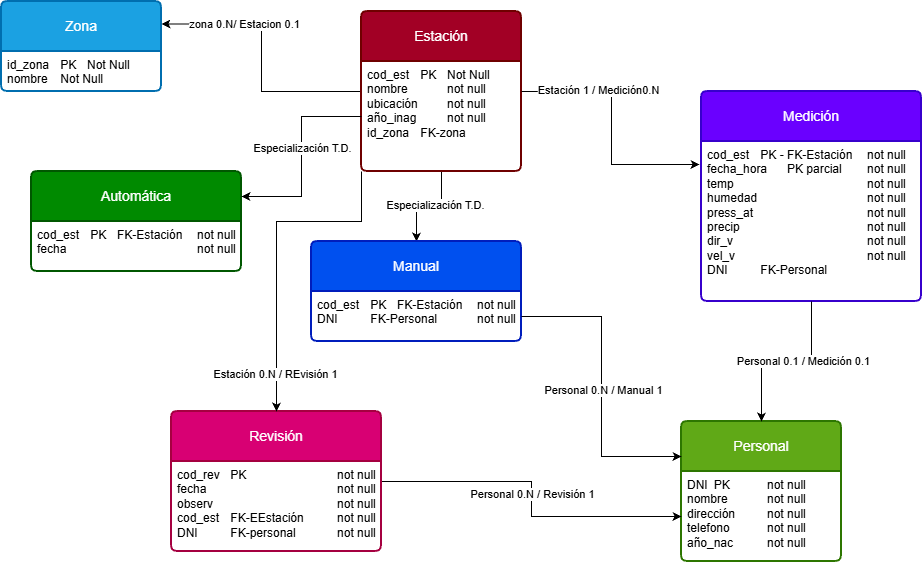

The diagram above was exported from draw.io. Its source (the exported page's mxGraphModel, read from the mxfile embedded in the PNG):
<mxGraphModel dx="1369" dy="788" grid="1" gridSize="10" guides="1" tooltips="1" connect="1" arrows="1" fold="1" page="1" pageScale="1" pageWidth="827" pageHeight="1169" math="0" shadow="0">
  <root>
    <mxCell id="0" />
    <mxCell id="1" parent="0" />
    <mxCell id="Vv3riJtbtNbiAMVh8fkq-1" parent="1" style="swimlane;childLayout=stackLayout;horizontal=1;startSize=50;horizontalStack=0;rounded=1;fontSize=14;fontStyle=0;strokeWidth=2;resizeParent=0;resizeLast=1;shadow=0;dashed=0;align=center;arcSize=4;whiteSpace=wrap;html=1;fillColor=#1ba1e2;fontColor=#ffffff;strokeColor=#006EAF;" value="Zona" vertex="1">
      <mxGeometry height="90" width="160" x="40" y="30" as="geometry" />
    </mxCell>
    <mxCell id="Vv3riJtbtNbiAMVh8fkq-2" parent="Vv3riJtbtNbiAMVh8fkq-1" style="align=left;strokeColor=none;fillColor=none;spacingLeft=4;spacingRight=4;fontSize=12;verticalAlign=top;rotatable=0;part=1;html=1;whiteSpace=wrap;" value="id_zona&lt;span style=&quot;white-space: pre;&quot;&gt;&#09;&lt;/span&gt;PK&amp;nbsp;&lt;span style=&quot;white-space: pre;&quot;&gt;&#09;&lt;/span&gt;Not Null&lt;div&gt;nombre&lt;span style=&quot;white-space: pre;&quot;&gt;&#09;&lt;/span&gt;Not Null&lt;/div&gt;" vertex="1">
      <mxGeometry height="40" width="160" y="50" as="geometry" />
    </mxCell>
    <mxCell id="Vv3riJtbtNbiAMVh8fkq-5" edge="1" parent="1" source="Vv3riJtbtNbiAMVh8fkq-3" style="edgeStyle=orthogonalEdgeStyle;rounded=0;orthogonalLoop=1;jettySize=auto;html=1;entryX=1;entryY=0.25;entryDx=0;entryDy=0;defaultLabelBackgroundColor=page;" target="Vv3riJtbtNbiAMVh8fkq-1">
      <mxGeometry relative="1" as="geometry" />
    </mxCell>
    <mxCell id="Vv3riJtbtNbiAMVh8fkq-6" connectable="0" parent="Vv3riJtbtNbiAMVh8fkq-5" style="edgeLabel;html=1;align=center;verticalAlign=middle;resizable=0;points=[];inheritText=1;defaultLabelBackgroundColor=page;" value="zona 0.N/ Estacion 0.1" vertex="1">
      <mxGeometry relative="1" x="0.3839" as="geometry">
        <mxPoint as="offset" />
      </mxGeometry>
    </mxCell>
    <mxCell id="Vv3riJtbtNbiAMVh8fkq-17" edge="1" parent="1" source="Vv3riJtbtNbiAMVh8fkq-3" style="edgeStyle=orthogonalEdgeStyle;rounded=0;orthogonalLoop=1;jettySize=auto;html=1;entryX=0.5;entryY=0;entryDx=0;entryDy=0;defaultLabelBackgroundColor=page;" target="Vv3riJtbtNbiAMVh8fkq-15">
      <mxGeometry relative="1" as="geometry" />
    </mxCell>
    <mxCell id="Vv3riJtbtNbiAMVh8fkq-18" connectable="0" parent="Vv3riJtbtNbiAMVh8fkq-17" style="edgeLabel;html=1;align=center;verticalAlign=middle;resizable=0;points=[];inheritText=1;defaultLabelBackgroundColor=page;" value="Especialización T.D." vertex="1">
      <mxGeometry relative="1" x="-0.1158" y="-2" as="geometry">
        <mxPoint as="offset" />
      </mxGeometry>
    </mxCell>
    <mxCell id="Vv3riJtbtNbiAMVh8fkq-3" parent="1" style="swimlane;childLayout=stackLayout;horizontal=1;startSize=50;horizontalStack=0;rounded=1;fontSize=14;fontStyle=0;strokeWidth=2;resizeParent=0;resizeLast=1;shadow=0;dashed=0;align=center;arcSize=4;whiteSpace=wrap;html=1;fillColor=#a20025;fontColor=#ffffff;strokeColor=#6F0000;" value="Estación" vertex="1">
      <mxGeometry height="160" width="160" x="400" y="40" as="geometry" />
    </mxCell>
    <mxCell id="Vv3riJtbtNbiAMVh8fkq-4" parent="Vv3riJtbtNbiAMVh8fkq-3" style="align=left;strokeColor=none;fillColor=none;spacingLeft=4;spacingRight=4;fontSize=12;verticalAlign=top;rotatable=0;part=1;html=1;whiteSpace=wrap;" value="cod_est&lt;span style=&quot;white-space: pre;&quot;&gt;&#09;&lt;/span&gt;PK&lt;span style=&quot;white-space: pre;&quot;&gt;&#09;&lt;/span&gt;Not Null&lt;div&gt;nombre&lt;span style=&quot;white-space: pre;&quot;&gt;&#09;&lt;span style=&quot;white-space: pre;&quot;&gt;&#09;&lt;/span&gt;&lt;/span&gt;not null&lt;/div&gt;&lt;div&gt;ubicación&lt;span style=&quot;white-space: pre;&quot;&gt;&#09;&lt;/span&gt;&lt;span style=&quot;white-space: pre;&quot;&gt;&#09;&lt;/span&gt;not null&lt;/div&gt;&lt;div&gt;año_inag&lt;span style=&quot;white-space: pre;&quot;&gt;&#09;&lt;span style=&quot;white-space: pre;&quot;&gt;&#09;&lt;/span&gt;&lt;/span&gt;not null&lt;/div&gt;&lt;div&gt;id_zona&lt;span style=&quot;white-space: pre;&quot;&gt;&#09;&lt;/span&gt;FK-zona&lt;/div&gt;" vertex="1">
      <mxGeometry height="110" width="160" y="50" as="geometry" />
    </mxCell>
    <mxCell id="Vv3riJtbtNbiAMVh8fkq-7" parent="1" style="swimlane;childLayout=stackLayout;horizontal=1;startSize=50;horizontalStack=0;rounded=1;fontSize=14;fontStyle=0;strokeWidth=2;resizeParent=0;resizeLast=1;shadow=0;dashed=0;align=center;arcSize=4;whiteSpace=wrap;html=1;fillColor=#6a00ff;fontColor=#ffffff;strokeColor=#3700CC;" value="Medición" vertex="1">
      <mxGeometry height="210" width="220" x="740" y="120" as="geometry" />
    </mxCell>
    <mxCell id="Vv3riJtbtNbiAMVh8fkq-8" parent="Vv3riJtbtNbiAMVh8fkq-7" style="align=left;strokeColor=none;fillColor=none;spacingLeft=4;spacingRight=4;fontSize=12;verticalAlign=top;rotatable=0;part=1;html=1;whiteSpace=wrap;" value="cod_est&lt;span style=&quot;white-space: pre;&quot;&gt;&#09;&lt;/span&gt;PK - FK-Estación&lt;span style=&quot;white-space: pre;&quot;&gt;&#09;&lt;/span&gt;not null&lt;div&gt;fecha_hora&lt;span style=&quot;white-space: pre;&quot;&gt;&#09;&lt;/span&gt;PK parcial&lt;span style=&quot;white-space: pre;&quot;&gt;&#09;&lt;/span&gt;not null&lt;/div&gt;&lt;div&gt;temp&lt;span style=&quot;white-space: pre;&quot;&gt;&#09;&lt;/span&gt;&lt;span style=&quot;white-space: pre;&quot;&gt;&#09;&lt;/span&gt;&lt;span style=&quot;white-space: pre;&quot;&gt;&#09;&lt;/span&gt;&lt;span style=&quot;white-space: pre;&quot;&gt;&#09;&lt;/span&gt;&lt;span style=&quot;white-space: pre;&quot;&gt;&#09;&lt;/span&gt;not null&lt;/div&gt;&lt;div&gt;humedad&lt;span style=&quot;white-space: pre;&quot;&gt;&#09;&lt;/span&gt;&lt;span style=&quot;white-space: pre;&quot;&gt;&#09;&lt;/span&gt;&lt;span style=&quot;white-space: pre;&quot;&gt;&#09;&lt;/span&gt;&lt;span style=&quot;white-space: pre;&quot;&gt;&#09;&lt;/span&gt;&lt;span style=&quot;white-space: pre;&quot;&gt;&#09;&lt;/span&gt;not null&lt;/div&gt;&lt;div&gt;press_at&lt;span style=&quot;white-space: pre;&quot;&gt;&#09;&lt;/span&gt;&lt;span style=&quot;white-space: pre;&quot;&gt;&#09;&lt;/span&gt;&lt;span style=&quot;white-space: pre;&quot;&gt;&#09;&lt;/span&gt;&lt;span style=&quot;white-space: pre;&quot;&gt;&#09;&lt;/span&gt;&lt;span style=&quot;white-space: pre;&quot;&gt;&#09;&lt;/span&gt;not null&lt;/div&gt;&lt;div&gt;precip&amp;nbsp;&lt;span style=&quot;white-space: pre;&quot;&gt;&#09;&lt;/span&gt;&lt;span style=&quot;white-space: pre;&quot;&gt;&#09;&lt;/span&gt;&lt;span style=&quot;white-space: pre;&quot;&gt;&#09;&lt;/span&gt;&lt;span style=&quot;white-space: pre;&quot;&gt;&#09;&lt;/span&gt;&lt;span style=&quot;white-space: pre;&quot;&gt;&#09;&lt;/span&gt;not null&lt;/div&gt;&lt;div&gt;dir_v&lt;span style=&quot;white-space: pre;&quot;&gt;&#09;&lt;/span&gt;&lt;span style=&quot;white-space: pre;&quot;&gt;&#09;&lt;/span&gt;&lt;span style=&quot;white-space: pre;&quot;&gt;&#09;&lt;/span&gt;&lt;span style=&quot;white-space: pre;&quot;&gt;&#09;&lt;/span&gt;&lt;span style=&quot;white-space: pre;&quot;&gt;&#09;&lt;/span&gt;not null&lt;/div&gt;&lt;div&gt;vel_v&lt;span style=&quot;white-space: pre;&quot;&gt;&#09;&lt;/span&gt;&lt;span style=&quot;white-space: pre;&quot;&gt;&#09;&lt;/span&gt;&lt;span style=&quot;white-space: pre;&quot;&gt;&#09;&lt;/span&gt;&lt;span style=&quot;white-space: pre;&quot;&gt;&#09;&lt;/span&gt;&lt;span style=&quot;white-space: pre;&quot;&gt;&#09;&lt;/span&gt;not null&lt;/div&gt;&lt;div&gt;DNI&lt;span style=&quot;white-space: pre;&quot;&gt;&#09;&lt;/span&gt;&lt;span style=&quot;white-space: pre;&quot;&gt;&#09;&lt;/span&gt;FK-Personal&lt;/div&gt;" vertex="1">
      <mxGeometry height="160" width="220" y="50" as="geometry" />
    </mxCell>
    <mxCell id="Vv3riJtbtNbiAMVh8fkq-9" edge="1" parent="1" source="Vv3riJtbtNbiAMVh8fkq-3" style="edgeStyle=orthogonalEdgeStyle;rounded=0;orthogonalLoop=1;jettySize=auto;html=1;entryX=-0.009;entryY=0.144;entryDx=0;entryDy=0;entryPerimeter=0;defaultLabelBackgroundColor=page;" target="Vv3riJtbtNbiAMVh8fkq-8">
      <mxGeometry relative="1" as="geometry" />
    </mxCell>
    <mxCell id="Vv3riJtbtNbiAMVh8fkq-10" connectable="0" parent="Vv3riJtbtNbiAMVh8fkq-9" style="edgeLabel;html=1;align=center;verticalAlign=middle;resizable=0;points=[];inheritText=1;defaultLabelBackgroundColor=page;" value="Estación 1 / Medición0.N" vertex="1">
      <mxGeometry relative="1" x="-0.3945" y="2" as="geometry">
        <mxPoint as="offset" />
      </mxGeometry>
    </mxCell>
    <mxCell id="Vv3riJtbtNbiAMVh8fkq-11" parent="1" style="swimlane;childLayout=stackLayout;horizontal=1;startSize=50;horizontalStack=0;rounded=1;fontSize=14;fontStyle=0;strokeWidth=2;resizeParent=0;resizeLast=1;shadow=0;dashed=0;align=center;arcSize=4;whiteSpace=wrap;html=1;fillColor=#008a00;fontColor=#ffffff;strokeColor=#005700;" value="Automática" vertex="1">
      <mxGeometry height="100" width="210" x="70" y="200" as="geometry" />
    </mxCell>
    <mxCell id="Vv3riJtbtNbiAMVh8fkq-12" parent="Vv3riJtbtNbiAMVh8fkq-11" style="align=left;strokeColor=none;fillColor=none;spacingLeft=4;spacingRight=4;fontSize=12;verticalAlign=top;rotatable=0;part=1;html=1;whiteSpace=wrap;" value="cod_est&lt;span style=&quot;white-space: pre;&quot;&gt;&#09;&lt;/span&gt;PK&lt;span style=&quot;white-space: pre;&quot;&gt;&#09;&lt;/span&gt;FK-Estación&lt;span style=&quot;white-space: pre;&quot;&gt;&#09;&lt;/span&gt;not null&lt;div&gt;fecha&amp;nbsp;&lt;span style=&quot;white-space: pre;&quot;&gt;&#09;&lt;/span&gt;&lt;span style=&quot;white-space: pre;&quot;&gt;&#09;&lt;/span&gt;&lt;span style=&quot;white-space: pre;&quot;&gt;&#09;&lt;/span&gt;&lt;span style=&quot;white-space: pre;&quot;&gt;&#09;&lt;/span&gt;&lt;span style=&quot;white-space: pre;&quot;&gt;&#09;&lt;/span&gt;not null&lt;/div&gt;" vertex="1">
      <mxGeometry height="50" width="210" y="50" as="geometry" />
    </mxCell>
    <mxCell id="Vv3riJtbtNbiAMVh8fkq-13" edge="1" parent="1" source="Vv3riJtbtNbiAMVh8fkq-4" style="edgeStyle=orthogonalEdgeStyle;rounded=0;orthogonalLoop=1;jettySize=auto;html=1;entryX=1;entryY=0.25;entryDx=0;entryDy=0;defaultLabelBackgroundColor=page;" target="Vv3riJtbtNbiAMVh8fkq-11">
      <mxGeometry relative="1" as="geometry" />
    </mxCell>
    <mxCell id="Vv3riJtbtNbiAMVh8fkq-14" connectable="0" parent="Vv3riJtbtNbiAMVh8fkq-13" style="edgeLabel;html=1;align=center;verticalAlign=middle;resizable=0;points=[];inheritText=1;defaultLabelBackgroundColor=page;" value="Especialización T.D." vertex="1">
      <mxGeometry relative="1" x="-0.09" as="geometry">
        <mxPoint as="offset" />
      </mxGeometry>
    </mxCell>
    <mxCell id="Vv3riJtbtNbiAMVh8fkq-15" parent="1" style="swimlane;childLayout=stackLayout;horizontal=1;startSize=50;horizontalStack=0;rounded=1;fontSize=14;fontStyle=0;strokeWidth=2;resizeParent=0;resizeLast=1;shadow=0;dashed=0;align=center;arcSize=4;whiteSpace=wrap;html=1;fillColor=#0050ef;fontColor=#ffffff;strokeColor=#001DBC;" value="Manual" vertex="1">
      <mxGeometry height="100" width="210" x="350" y="270" as="geometry" />
    </mxCell>
    <mxCell id="Vv3riJtbtNbiAMVh8fkq-16" parent="Vv3riJtbtNbiAMVh8fkq-15" style="align=left;strokeColor=none;fillColor=none;spacingLeft=4;spacingRight=4;fontSize=12;verticalAlign=top;rotatable=0;part=1;html=1;whiteSpace=wrap;" value="cod_est&lt;span style=&quot;white-space: pre;&quot;&gt;&#09;&lt;/span&gt;PK&lt;span style=&quot;white-space: pre;&quot;&gt;&#09;&lt;/span&gt;FK-Estación&lt;span style=&quot;white-space: pre;&quot;&gt;&#09;&lt;/span&gt;not null&lt;div&gt;DNI&lt;span style=&quot;white-space: pre;&quot;&gt;&#09;&lt;/span&gt;&lt;span style=&quot;white-space: pre;&quot;&gt;&#09;&lt;/span&gt;FK-Personal&lt;span style=&quot;white-space: pre;&quot;&gt;&#09;&lt;/span&gt;&lt;span style=&quot;white-space: pre;&quot;&gt;&#09;&lt;/span&gt;not null&lt;/div&gt;" vertex="1">
      <mxGeometry height="50" width="210" y="50" as="geometry" />
    </mxCell>
    <mxCell id="Vv3riJtbtNbiAMVh8fkq-19" parent="1" style="swimlane;childLayout=stackLayout;horizontal=1;startSize=50;horizontalStack=0;rounded=1;fontSize=14;fontStyle=0;strokeWidth=2;resizeParent=0;resizeLast=1;shadow=0;dashed=0;align=center;arcSize=4;whiteSpace=wrap;html=1;fillColor=#60a917;fontColor=#ffffff;strokeColor=#2D7600;" value="Personal" vertex="1">
      <mxGeometry height="140" width="160" x="720" y="450" as="geometry" />
    </mxCell>
    <mxCell id="Vv3riJtbtNbiAMVh8fkq-20" parent="Vv3riJtbtNbiAMVh8fkq-19" style="align=left;strokeColor=none;fillColor=none;spacingLeft=4;spacingRight=4;fontSize=12;verticalAlign=top;rotatable=0;part=1;html=1;whiteSpace=wrap;" value="DNI&lt;span style=&quot;white-space: pre;&quot;&gt;&#09;&lt;/span&gt;PK&lt;span style=&quot;white-space: pre;&quot;&gt;&#09;&lt;span style=&quot;white-space: pre;&quot;&gt;&#09;&lt;/span&gt;&lt;/span&gt;not null&lt;div&gt;nombre&lt;span style=&quot;white-space: pre;&quot;&gt;&#09;&lt;span style=&quot;white-space: pre;&quot;&gt;&#09;&lt;/span&gt;&lt;/span&gt;not null&lt;/div&gt;&lt;div&gt;dirección&lt;span style=&quot;white-space: pre;&quot;&gt;&#09;&lt;span style=&quot;white-space: pre;&quot;&gt;&#09;&lt;/span&gt;&lt;/span&gt;not null&lt;/div&gt;&lt;div&gt;telefono&lt;span style=&quot;white-space: pre;&quot;&gt;&#09;&lt;span style=&quot;white-space: pre;&quot;&gt;&#09;&lt;/span&gt;&lt;/span&gt;not null&lt;/div&gt;&lt;div&gt;año_nac&lt;span style=&quot;white-space: pre;&quot;&gt;&#09;&lt;span style=&quot;white-space: pre;&quot;&gt;&#09;&lt;/span&gt;&lt;/span&gt;not null&lt;/div&gt;" vertex="1">
      <mxGeometry height="90" width="160" y="50" as="geometry" />
    </mxCell>
    <mxCell id="Vv3riJtbtNbiAMVh8fkq-21" edge="1" parent="1" source="Vv3riJtbtNbiAMVh8fkq-8" style="edgeStyle=orthogonalEdgeStyle;rounded=0;orthogonalLoop=1;jettySize=auto;html=1;entryX=0.5;entryY=0;entryDx=0;entryDy=0;defaultLabelBackgroundColor=page;" target="Vv3riJtbtNbiAMVh8fkq-19">
      <mxGeometry relative="1" as="geometry" />
    </mxCell>
    <mxCell id="Vv3riJtbtNbiAMVh8fkq-22" connectable="0" parent="Vv3riJtbtNbiAMVh8fkq-21" style="edgeLabel;html=1;align=center;verticalAlign=middle;resizable=0;points=[];inheritText=1;defaultLabelBackgroundColor=page;" value="Personal 0.1 / Medición 0.1" vertex="1">
      <mxGeometry relative="1" x="-0.1882" y="-1" as="geometry">
        <mxPoint as="offset" />
      </mxGeometry>
    </mxCell>
    <mxCell id="Vv3riJtbtNbiAMVh8fkq-23" edge="1" parent="1" source="Vv3riJtbtNbiAMVh8fkq-16" style="edgeStyle=orthogonalEdgeStyle;rounded=0;orthogonalLoop=1;jettySize=auto;html=1;entryX=0;entryY=0.25;entryDx=0;entryDy=0;defaultLabelBackgroundColor=page;" target="Vv3riJtbtNbiAMVh8fkq-19">
      <mxGeometry relative="1" as="geometry" />
    </mxCell>
    <mxCell id="Vv3riJtbtNbiAMVh8fkq-24" connectable="0" parent="Vv3riJtbtNbiAMVh8fkq-23" style="edgeLabel;html=1;align=center;verticalAlign=middle;resizable=0;points=[];inheritText=1;defaultLabelBackgroundColor=page;" value="Personal 0.N / Manual 1" vertex="1">
      <mxGeometry relative="1" x="0.02" y="1" as="geometry">
        <mxPoint as="offset" />
      </mxGeometry>
    </mxCell>
    <mxCell id="Vv3riJtbtNbiAMVh8fkq-27" edge="1" parent="1" source="Vv3riJtbtNbiAMVh8fkq-25" style="edgeStyle=orthogonalEdgeStyle;rounded=0;orthogonalLoop=1;jettySize=auto;html=1;defaultLabelBackgroundColor=page;" target="Vv3riJtbtNbiAMVh8fkq-20">
      <mxGeometry relative="1" as="geometry" />
    </mxCell>
    <mxCell id="Vv3riJtbtNbiAMVh8fkq-28" connectable="0" parent="Vv3riJtbtNbiAMVh8fkq-27" style="edgeLabel;html=1;align=center;verticalAlign=middle;resizable=0;points=[];inheritText=1;defaultLabelBackgroundColor=page;" value="Personal 0.N / Revisión 1" vertex="1">
      <mxGeometry relative="1" x="-0.0328" as="geometry">
        <mxPoint as="offset" />
      </mxGeometry>
    </mxCell>
    <mxCell id="Vv3riJtbtNbiAMVh8fkq-25" parent="1" style="swimlane;childLayout=stackLayout;horizontal=1;startSize=50;horizontalStack=0;rounded=1;fontSize=14;fontStyle=0;strokeWidth=2;resizeParent=0;resizeLast=1;shadow=0;dashed=0;align=center;arcSize=4;whiteSpace=wrap;html=1;fillColor=#d80073;fontColor=#ffffff;strokeColor=#A50040;" value="Revisión" vertex="1">
      <mxGeometry height="140" width="210" x="210" y="440" as="geometry" />
    </mxCell>
    <mxCell id="Vv3riJtbtNbiAMVh8fkq-26" parent="Vv3riJtbtNbiAMVh8fkq-25" style="align=left;strokeColor=none;fillColor=none;spacingLeft=4;spacingRight=4;fontSize=12;verticalAlign=top;rotatable=0;part=1;html=1;whiteSpace=wrap;" value="cod_rev&lt;span style=&quot;white-space: pre;&quot;&gt;&#09;&lt;/span&gt;PK&lt;span style=&quot;white-space: pre;&quot;&gt;&#09;&lt;/span&gt;&lt;span style=&quot;white-space: pre;&quot;&gt;&#09;&lt;span style=&quot;white-space: pre;&quot;&gt;&#09;&lt;/span&gt;&lt;span style=&quot;white-space: pre;&quot;&gt;&#09;&lt;/span&gt;&lt;/span&gt;not null&lt;div&gt;fecha&lt;span style=&quot;white-space: pre;&quot;&gt;&#09;&lt;/span&gt;&lt;span style=&quot;white-space: pre;&quot;&gt;&#09;&lt;/span&gt;&lt;span style=&quot;white-space: pre;&quot;&gt;&#09;&lt;span style=&quot;white-space: pre;&quot;&gt;&#09;&lt;/span&gt;&lt;span style=&quot;white-space: pre;&quot;&gt;&#09;&lt;/span&gt;&lt;/span&gt;not null&lt;/div&gt;&lt;div&gt;observ&lt;span style=&quot;white-space: pre;&quot;&gt;&#09;&lt;/span&gt;&lt;span style=&quot;white-space: pre;&quot;&gt;&#09;&lt;/span&gt;&lt;span style=&quot;white-space: pre;&quot;&gt;&#09;&lt;span style=&quot;white-space: pre;&quot;&gt;&#09;&lt;/span&gt;&lt;span style=&quot;white-space: pre;&quot;&gt;&#09;&lt;/span&gt;&lt;/span&gt;not null&lt;/div&gt;&lt;div&gt;cod_est&lt;span style=&quot;white-space: pre;&quot;&gt;&#09;&lt;/span&gt;FK-EEstación&lt;span style=&quot;white-space: pre;&quot;&gt;&#09;&lt;/span&gt;&lt;span style=&quot;white-space: pre;&quot;&gt;&#09;&lt;/span&gt;not null&lt;/div&gt;&lt;div&gt;DNI&lt;span style=&quot;white-space: pre;&quot;&gt;&#09;&lt;/span&gt;&lt;span style=&quot;white-space: pre;&quot;&gt;&#09;&lt;/span&gt;FK-personal&amp;nbsp;&lt;span style=&quot;white-space: pre;&quot;&gt;&#09;&lt;/span&gt;&lt;span style=&quot;white-space: pre;&quot;&gt;&#09;&lt;/span&gt;not null&lt;/div&gt;" vertex="1">
      <mxGeometry height="90" width="210" y="50" as="geometry" />
    </mxCell>
    <mxCell id="Vv3riJtbtNbiAMVh8fkq-29" edge="1" parent="1" source="Vv3riJtbtNbiAMVh8fkq-4" style="edgeStyle=orthogonalEdgeStyle;rounded=0;orthogonalLoop=1;jettySize=auto;html=1;entryX=0.5;entryY=0;entryDx=0;entryDy=0;defaultLabelBackgroundColor=page;" target="Vv3riJtbtNbiAMVh8fkq-25">
      <mxGeometry relative="1" x="-0.1692" as="geometry">
        <Array as="points">
          <mxPoint x="400" y="250" />
          <mxPoint x="315" y="250" />
        </Array>
      </mxGeometry>
    </mxCell>
    <mxCell id="Vv3riJtbtNbiAMVh8fkq-30" connectable="0" parent="Vv3riJtbtNbiAMVh8fkq-29" style="edgeLabel;html=1;align=center;verticalAlign=middle;resizable=0;points=[];inheritText=1;defaultLabelBackgroundColor=page;" value="Estación 0.N / REvisión 1" vertex="1">
      <mxGeometry relative="1" x="0.7662" y="-2" as="geometry">
        <mxPoint as="offset" />
      </mxGeometry>
    </mxCell>
  </root>
</mxGraphModel>